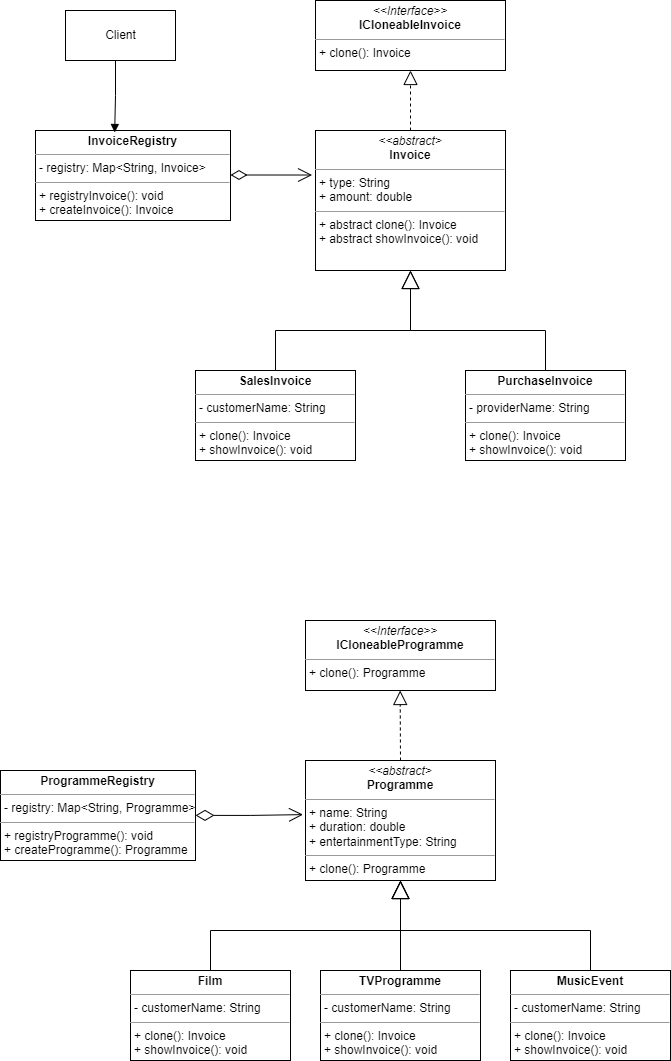

The diagram above was exported from draw.io. Its source (the exported page's mxGraphModel, read from the mxfile embedded in the PNG):
<mxGraphModel dx="1045" dy="653" grid="1" gridSize="10" guides="1" tooltips="1" connect="1" arrows="1" fold="1" page="1" pageScale="1" pageWidth="1100" pageHeight="1700" math="0" shadow="0">
  <root>
    <mxCell id="0" />
    <mxCell id="1" parent="0" />
    <mxCell id="VDi3mrS3qLrqNVPux4kD-2" value="&lt;p style=&quot;margin:0px;margin-top:4px;text-align:center;&quot;&gt;&lt;i&gt;&amp;lt;&amp;lt;Interface&amp;gt;&amp;gt;&lt;/i&gt;&lt;br&gt;&lt;b&gt;ICloneableInvoice&lt;/b&gt;&lt;/p&gt;&lt;hr size=&quot;1&quot;&gt;&lt;p style=&quot;margin:0px;margin-left:4px;&quot;&gt;+ clone(): Invoice&lt;/p&gt;" style="verticalAlign=top;align=left;overflow=fill;fontSize=12;fontFamily=Helvetica;html=1;" parent="1" vertex="1">
      <mxGeometry x="410" y="110" width="190" height="70" as="geometry" />
    </mxCell>
    <mxCell id="VDi3mrS3qLrqNVPux4kD-3" value="&lt;p style=&quot;margin:0px;margin-top:4px;text-align:center;&quot;&gt;&lt;b&gt;SalesInvoice&lt;/b&gt;&lt;/p&gt;&lt;hr size=&quot;1&quot;&gt;&lt;p style=&quot;margin:0px;margin-left:4px;&quot;&gt;- customerName: String&lt;/p&gt;&lt;hr size=&quot;1&quot;&gt;&lt;p style=&quot;margin:0px;margin-left:4px;&quot;&gt;+ clone(): Invoice&lt;br&gt;+ showInvoice(): void&lt;/p&gt;" style="verticalAlign=top;align=left;overflow=fill;fontSize=12;fontFamily=Helvetica;html=1;" parent="1" vertex="1">
      <mxGeometry x="290" y="480" width="160" height="90" as="geometry" />
    </mxCell>
    <mxCell id="VDi3mrS3qLrqNVPux4kD-4" value="&lt;p style=&quot;margin:0px;margin-top:4px;text-align:center;&quot;&gt;&lt;b&gt;PurchaseInvoice&lt;/b&gt;&lt;/p&gt;&lt;hr size=&quot;1&quot;&gt;&lt;p style=&quot;margin:0px;margin-left:4px;&quot;&gt;- providerName: String&lt;/p&gt;&lt;hr size=&quot;1&quot;&gt;&lt;p style=&quot;margin:0px;margin-left:4px;&quot;&gt;+ clone(): Invoice&lt;br&gt;+ showInvoice(): void&lt;/p&gt;" style="verticalAlign=top;align=left;overflow=fill;fontSize=12;fontFamily=Helvetica;html=1;" parent="1" vertex="1">
      <mxGeometry x="560" y="480" width="160" height="90" as="geometry" />
    </mxCell>
    <mxCell id="VDi3mrS3qLrqNVPux4kD-6" value="&lt;p style=&quot;margin:0px;margin-top:4px;text-align:center;&quot;&gt;&lt;i&gt;&amp;lt;&amp;lt;abstract&amp;gt;&lt;/i&gt;&lt;br&gt;&lt;b&gt;Invoice&lt;/b&gt;&lt;/p&gt;&lt;hr size=&quot;1&quot;&gt;&lt;p style=&quot;margin:0px;margin-left:4px;&quot;&gt;+ type: String&lt;br&gt;+ amount: double&lt;/p&gt;&lt;hr size=&quot;1&quot;&gt;&lt;p style=&quot;margin:0px;margin-left:4px;&quot;&gt;+ abstract clone(): Invoice&lt;br&gt;+ abstract showInvoice(): void&lt;/p&gt;" style="verticalAlign=top;align=left;overflow=fill;fontSize=12;fontFamily=Helvetica;html=1;" parent="1" vertex="1">
      <mxGeometry x="410" y="240" width="190" height="140" as="geometry" />
    </mxCell>
    <mxCell id="VDi3mrS3qLrqNVPux4kD-7" value="" style="endArrow=block;dashed=1;endFill=0;endSize=12;html=1;rounded=0;entryX=0.5;entryY=1;entryDx=0;entryDy=0;exitX=0.5;exitY=0;exitDx=0;exitDy=0;" parent="1" source="VDi3mrS3qLrqNVPux4kD-6" target="VDi3mrS3qLrqNVPux4kD-2" edge="1">
      <mxGeometry width="160" relative="1" as="geometry">
        <mxPoint x="470" y="370" as="sourcePoint" />
        <mxPoint x="630" y="370" as="targetPoint" />
      </mxGeometry>
    </mxCell>
    <mxCell id="VDi3mrS3qLrqNVPux4kD-8" value="" style="endArrow=block;endSize=16;endFill=0;html=1;rounded=0;entryX=0.5;entryY=1;entryDx=0;entryDy=0;exitX=0.5;exitY=0;exitDx=0;exitDy=0;" parent="1" source="VDi3mrS3qLrqNVPux4kD-3" target="VDi3mrS3qLrqNVPux4kD-6" edge="1">
      <mxGeometry x="0.1196" y="-7" width="160" relative="1" as="geometry">
        <mxPoint x="240" y="440" as="sourcePoint" />
        <mxPoint x="400" y="440" as="targetPoint" />
        <Array as="points">
          <mxPoint x="370" y="440" />
          <mxPoint x="505" y="440" />
        </Array>
        <mxPoint as="offset" />
      </mxGeometry>
    </mxCell>
    <mxCell id="VDi3mrS3qLrqNVPux4kD-9" value="" style="endArrow=block;endSize=16;endFill=0;html=1;rounded=0;entryX=0.5;entryY=1;entryDx=0;entryDy=0;exitX=0.5;exitY=0;exitDx=0;exitDy=0;" parent="1" source="VDi3mrS3qLrqNVPux4kD-4" target="VDi3mrS3qLrqNVPux4kD-6" edge="1">
      <mxGeometry x="0.0038" width="160" relative="1" as="geometry">
        <mxPoint x="720" y="410" as="sourcePoint" />
        <mxPoint x="880" y="410" as="targetPoint" />
        <Array as="points">
          <mxPoint x="640" y="440" />
          <mxPoint x="505" y="440" />
        </Array>
        <mxPoint as="offset" />
      </mxGeometry>
    </mxCell>
    <mxCell id="VDi3mrS3qLrqNVPux4kD-10" value="Client" style="html=1;" parent="1" vertex="1">
      <mxGeometry x="160" y="120" width="110" height="50" as="geometry" />
    </mxCell>
    <mxCell id="VDi3mrS3qLrqNVPux4kD-11" value="&lt;p style=&quot;margin:0px;margin-top:4px;text-align:center;&quot;&gt;&lt;b&gt;InvoiceRegistry&lt;/b&gt;&lt;/p&gt;&lt;hr size=&quot;1&quot;&gt;&lt;p style=&quot;margin:0px;margin-left:4px;&quot;&gt;- registry: Map&amp;lt;String, Invoice&amp;gt;&lt;/p&gt;&lt;hr size=&quot;1&quot;&gt;&lt;p style=&quot;margin:0px;margin-left:4px;&quot;&gt;+ registryInvoice(): void&lt;br&gt;+ createInvoice(): Invoice&lt;/p&gt;" style="verticalAlign=top;align=left;overflow=fill;fontSize=12;fontFamily=Helvetica;html=1;" parent="1" vertex="1">
      <mxGeometry x="130" y="240" width="195" height="90" as="geometry" />
    </mxCell>
    <mxCell id="VDi3mrS3qLrqNVPux4kD-12" value="" style="endArrow=open;html=1;endSize=12;startArrow=diamondThin;startSize=14;startFill=0;edgeStyle=orthogonalEdgeStyle;align=left;verticalAlign=bottom;rounded=0;entryX=-0.018;entryY=0.318;entryDx=0;entryDy=0;entryPerimeter=0;" parent="1" target="VDi3mrS3qLrqNVPux4kD-6" edge="1">
      <mxGeometry x="-1" y="3" relative="1" as="geometry">
        <mxPoint x="325" y="284.5" as="sourcePoint" />
        <mxPoint x="485" y="284.5" as="targetPoint" />
      </mxGeometry>
    </mxCell>
    <mxCell id="VDi3mrS3qLrqNVPux4kD-13" value="" style="endArrow=block;endFill=1;html=1;edgeStyle=orthogonalEdgeStyle;align=left;verticalAlign=top;rounded=0;entryX=0.406;entryY=0.022;entryDx=0;entryDy=0;entryPerimeter=0;" parent="1" target="VDi3mrS3qLrqNVPux4kD-11" edge="1">
      <mxGeometry x="-1" relative="1" as="geometry">
        <mxPoint x="210" y="170" as="sourcePoint" />
        <mxPoint x="370" y="170" as="targetPoint" />
      </mxGeometry>
    </mxCell>
    <mxCell id="oy5Cbp5_z9cTXQp32lhN-1" value="&lt;p style=&quot;margin:0px;margin-top:4px;text-align:center;&quot;&gt;&lt;i&gt;&amp;lt;&amp;lt;Interface&amp;gt;&amp;gt;&lt;/i&gt;&lt;br&gt;&lt;b&gt;ICloneableProgramme&lt;/b&gt;&lt;/p&gt;&lt;hr size=&quot;1&quot;&gt;&lt;p style=&quot;margin:0px;margin-left:4px;&quot;&gt;+ clone(): Programme&lt;/p&gt;" style="verticalAlign=top;align=left;overflow=fill;fontSize=12;fontFamily=Helvetica;html=1;" parent="1" vertex="1">
      <mxGeometry x="400" y="730" width="190" height="70" as="geometry" />
    </mxCell>
    <mxCell id="oy5Cbp5_z9cTXQp32lhN-3" value="&lt;p style=&quot;margin:0px;margin-top:4px;text-align:center;&quot;&gt;&lt;i&gt;&amp;lt;&amp;lt;abstract&amp;gt;&lt;/i&gt;&lt;br&gt;&lt;b&gt;Programme&lt;/b&gt;&lt;/p&gt;&lt;hr size=&quot;1&quot;&gt;&lt;p style=&quot;margin:0px;margin-left:4px;&quot;&gt;+ name: String&lt;/p&gt;&lt;p style=&quot;margin:0px;margin-left:4px;&quot;&gt;+ duration: double&lt;/p&gt;&lt;p style=&quot;margin:0px;margin-left:4px;&quot;&gt;+ entertainmentType: String&lt;/p&gt;&lt;hr size=&quot;1&quot;&gt;&lt;p style=&quot;margin:0px;margin-left:4px;&quot;&gt;+ clone(): Programme&lt;/p&gt;" style="verticalAlign=top;align=left;overflow=fill;fontSize=12;fontFamily=Helvetica;html=1;" parent="1" vertex="1">
      <mxGeometry x="400" y="870" width="190" height="120" as="geometry" />
    </mxCell>
    <mxCell id="oy5Cbp5_z9cTXQp32lhN-4" value="&lt;p style=&quot;margin:0px;margin-top:4px;text-align:center;&quot;&gt;&lt;b&gt;Film&lt;/b&gt;&lt;/p&gt;&lt;hr size=&quot;1&quot;&gt;&lt;p style=&quot;margin:0px;margin-left:4px;&quot;&gt;- customerName: String&lt;/p&gt;&lt;hr size=&quot;1&quot;&gt;&lt;p style=&quot;margin:0px;margin-left:4px;&quot;&gt;+ clone(): Invoice&lt;br&gt;+ showInvoice(): void&lt;/p&gt;" style="verticalAlign=top;align=left;overflow=fill;fontSize=12;fontFamily=Helvetica;html=1;" parent="1" vertex="1">
      <mxGeometry x="225" y="1080" width="160" height="90" as="geometry" />
    </mxCell>
    <mxCell id="oy5Cbp5_z9cTXQp32lhN-5" value="&lt;p style=&quot;margin:0px;margin-top:4px;text-align:center;&quot;&gt;&lt;b&gt;TVProgramme&lt;/b&gt;&lt;/p&gt;&lt;hr size=&quot;1&quot;&gt;&lt;p style=&quot;margin:0px;margin-left:4px;&quot;&gt;- customerName: String&lt;/p&gt;&lt;hr size=&quot;1&quot;&gt;&lt;p style=&quot;margin:0px;margin-left:4px;&quot;&gt;+ clone(): Invoice&lt;br&gt;+ showInvoice(): void&lt;/p&gt;" style="verticalAlign=top;align=left;overflow=fill;fontSize=12;fontFamily=Helvetica;html=1;" parent="1" vertex="1">
      <mxGeometry x="415" y="1080" width="160" height="90" as="geometry" />
    </mxCell>
    <mxCell id="oy5Cbp5_z9cTXQp32lhN-6" value="&lt;p style=&quot;margin:0px;margin-top:4px;text-align:center;&quot;&gt;&lt;b&gt;MusicEvent&lt;/b&gt;&lt;/p&gt;&lt;hr size=&quot;1&quot;&gt;&lt;p style=&quot;margin:0px;margin-left:4px;&quot;&gt;- customerName: String&lt;/p&gt;&lt;hr size=&quot;1&quot;&gt;&lt;p style=&quot;margin:0px;margin-left:4px;&quot;&gt;+ clone(): Invoice&lt;br&gt;+ showInvoice(): void&lt;/p&gt;" style="verticalAlign=top;align=left;overflow=fill;fontSize=12;fontFamily=Helvetica;html=1;" parent="1" vertex="1">
      <mxGeometry x="605" y="1080" width="160" height="90" as="geometry" />
    </mxCell>
    <mxCell id="oy5Cbp5_z9cTXQp32lhN-7" value="" style="endArrow=block;endSize=16;endFill=0;html=1;rounded=0;entryX=0.5;entryY=1;entryDx=0;entryDy=0;exitX=0.5;exitY=0;exitDx=0;exitDy=0;" parent="1" source="oy5Cbp5_z9cTXQp32lhN-6" target="oy5Cbp5_z9cTXQp32lhN-3" edge="1">
      <mxGeometry x="0.0038" width="160" relative="1" as="geometry">
        <mxPoint x="650" y="1080" as="sourcePoint" />
        <mxPoint x="515" y="980" as="targetPoint" />
        <Array as="points">
          <mxPoint x="685" y="1040" />
          <mxPoint x="495" y="1040" />
        </Array>
        <mxPoint as="offset" />
      </mxGeometry>
    </mxCell>
    <mxCell id="oy5Cbp5_z9cTXQp32lhN-9" value="" style="endArrow=block;endSize=16;endFill=0;html=1;rounded=0;entryX=0.5;entryY=1;entryDx=0;entryDy=0;exitX=0.5;exitY=0;exitDx=0;exitDy=0;" parent="1" source="oy5Cbp5_z9cTXQp32lhN-5" target="oy5Cbp5_z9cTXQp32lhN-3" edge="1">
      <mxGeometry width="160" relative="1" as="geometry">
        <mxPoint x="370" y="1050" as="sourcePoint" />
        <mxPoint x="530" y="1050" as="targetPoint" />
      </mxGeometry>
    </mxCell>
    <mxCell id="oy5Cbp5_z9cTXQp32lhN-10" value="" style="endArrow=block;endSize=16;endFill=0;html=1;rounded=0;exitX=0.5;exitY=0;exitDx=0;exitDy=0;entryX=0.5;entryY=1;entryDx=0;entryDy=0;" parent="1" source="oy5Cbp5_z9cTXQp32lhN-4" target="oy5Cbp5_z9cTXQp32lhN-3" edge="1">
      <mxGeometry width="160" relative="1" as="geometry">
        <mxPoint x="280" y="1050" as="sourcePoint" />
        <mxPoint x="500" y="990" as="targetPoint" />
        <Array as="points">
          <mxPoint x="305" y="1040" />
          <mxPoint x="495" y="1040" />
        </Array>
      </mxGeometry>
    </mxCell>
    <mxCell id="oy5Cbp5_z9cTXQp32lhN-11" value="&lt;p style=&quot;margin:0px;margin-top:4px;text-align:center;&quot;&gt;&lt;b&gt;ProgrammeRegistry&lt;/b&gt;&lt;/p&gt;&lt;hr size=&quot;1&quot;&gt;&lt;p style=&quot;margin:0px;margin-left:4px;&quot;&gt;- registry: Map&amp;lt;String, Programme&amp;gt;&lt;/p&gt;&lt;hr size=&quot;1&quot;&gt;&lt;p style=&quot;margin:0px;margin-left:4px;&quot;&gt;+ registryProgramme(): void&lt;br&gt;+ createProgramme(): Programme&lt;/p&gt;" style="verticalAlign=top;align=left;overflow=fill;fontSize=12;fontFamily=Helvetica;html=1;" parent="1" vertex="1">
      <mxGeometry x="95" y="880" width="195" height="90" as="geometry" />
    </mxCell>
    <mxCell id="oy5Cbp5_z9cTXQp32lhN-12" value="" style="endArrow=open;html=1;endSize=12;startArrow=diamondThin;startSize=16;startFill=0;edgeStyle=orthogonalEdgeStyle;align=left;verticalAlign=bottom;rounded=0;entryX=-0.013;entryY=0.451;entryDx=0;entryDy=0;entryPerimeter=0;" parent="1" target="oy5Cbp5_z9cTXQp32lhN-3" edge="1">
      <mxGeometry x="-1" y="3" relative="1" as="geometry">
        <mxPoint x="290" y="924.89" as="sourcePoint" />
        <mxPoint x="371.5799999999999" y="924.91" as="targetPoint" />
      </mxGeometry>
    </mxCell>
    <mxCell id="oy5Cbp5_z9cTXQp32lhN-13" value="" style="endArrow=block;dashed=1;endFill=0;endSize=12;html=1;rounded=0;entryX=0.5;entryY=1;entryDx=0;entryDy=0;exitX=0.5;exitY=0;exitDx=0;exitDy=0;" parent="1" source="oy5Cbp5_z9cTXQp32lhN-3" edge="1">
      <mxGeometry width="160" relative="1" as="geometry">
        <mxPoint x="494.66" y="859.9999999999999" as="sourcePoint" />
        <mxPoint x="494.66" y="800" as="targetPoint" />
      </mxGeometry>
    </mxCell>
  </root>
</mxGraphModel>